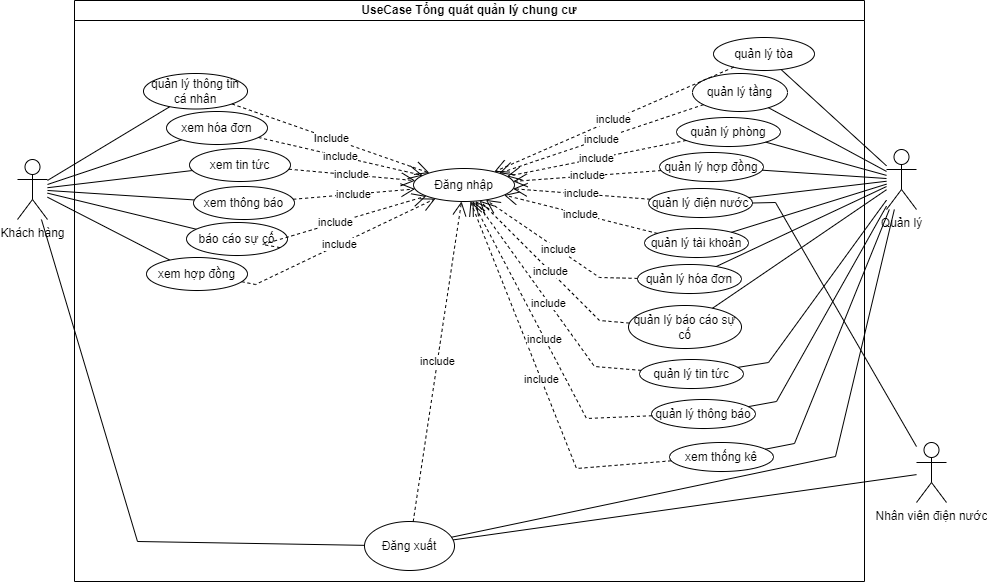

The diagram above was exported from draw.io. Its source (the exported page's mxGraphModel, read from the mxfile embedded in the PNG):
<mxGraphModel dx="1246" dy="559" grid="0" gridSize="10" guides="1" tooltips="1" connect="1" arrows="0" fold="1" page="1" pageScale="1" pageWidth="1169" pageHeight="827" background="#ffffff" math="0" shadow="0">
  <root>
    <mxCell id="0" />
    <mxCell id="1" parent="0" />
    <mxCell id="ZVCgykRuLSJEn90-AZET-1" value="Khách hàng" style="shape=umlActor;verticalLabelPosition=bottom;verticalAlign=top;html=1;outlineConnect=0;" parent="1" vertex="1">
      <mxGeometry x="63" y="167" width="30" height="60" as="geometry" />
    </mxCell>
    <mxCell id="ZVCgykRuLSJEn90-AZET-12" value="" style="endArrow=none;html=1;rounded=0;" parent="1" source="ZVCgykRuLSJEn90-AZET-1" target="LwQZIMssA0eHy4fDWsp7-1" edge="1">
      <mxGeometry width="50" height="50" relative="1" as="geometry">
        <mxPoint x="90" y="161" as="sourcePoint" />
        <mxPoint x="199" y="101" as="targetPoint" />
      </mxGeometry>
    </mxCell>
    <mxCell id="ZVCgykRuLSJEn90-AZET-13" value="" style="endArrow=none;html=1;rounded=0;" parent="1" source="ZVCgykRuLSJEn90-AZET-1" target="LwQZIMssA0eHy4fDWsp7-2" edge="1">
      <mxGeometry width="50" height="50" relative="1" as="geometry">
        <mxPoint x="106" y="208" as="sourcePoint" />
        <mxPoint x="214.49599413553028" y="143.63738955444774" as="targetPoint" />
      </mxGeometry>
    </mxCell>
    <mxCell id="ZVCgykRuLSJEn90-AZET-14" value="" style="endArrow=none;html=1;rounded=0;" parent="1" source="ZVCgykRuLSJEn90-AZET-1" target="LwQZIMssA0eHy4fDWsp7-3" edge="1">
      <mxGeometry width="50" height="50" relative="1" as="geometry">
        <mxPoint x="395" y="321" as="sourcePoint" />
        <mxPoint x="262.26108191293224" y="171.65364387407828" as="targetPoint" />
      </mxGeometry>
    </mxCell>
    <mxCell id="ZVCgykRuLSJEn90-AZET-15" value="" style="endArrow=none;html=1;rounded=0;" parent="1" source="ZVCgykRuLSJEn90-AZET-1" target="LwQZIMssA0eHy4fDWsp7-4" edge="1">
      <mxGeometry width="50" height="50" relative="1" as="geometry">
        <mxPoint x="395" y="321" as="sourcePoint" />
        <mxPoint x="211.46120009692527" y="202.5983663198706" as="targetPoint" />
      </mxGeometry>
    </mxCell>
    <mxCell id="ZVCgykRuLSJEn90-AZET-16" value="" style="endArrow=none;html=1;rounded=0;" parent="1" source="ZVCgykRuLSJEn90-AZET-1" target="LwQZIMssA0eHy4fDWsp7-5" edge="1">
      <mxGeometry width="50" height="50" relative="1" as="geometry">
        <mxPoint x="395" y="321" as="sourcePoint" />
        <mxPoint x="186.00791424062118" y="232.61925198526956" as="targetPoint" />
      </mxGeometry>
    </mxCell>
    <mxCell id="ZVCgykRuLSJEn90-AZET-17" value="" style="endArrow=none;html=1;rounded=0;" parent="1" source="ZVCgykRuLSJEn90-AZET-1" target="LwQZIMssA0eHy4fDWsp7-6" edge="1">
      <mxGeometry width="50" height="50" relative="1" as="geometry">
        <mxPoint x="395" y="321" as="sourcePoint" />
        <mxPoint x="170.64441199919315" y="268.7649323070716" as="targetPoint" />
      </mxGeometry>
    </mxCell>
    <mxCell id="ZVCgykRuLSJEn90-AZET-26" value="" style="endArrow=none;html=1;rounded=0;" parent="1" source="ZVCgykRuLSJEn90-AZET-1" target="ZVCgykRuLSJEn90-AZET-24" edge="1">
      <mxGeometry width="50" height="50" relative="1" as="geometry">
        <mxPoint x="395" y="321" as="sourcePoint" />
        <mxPoint x="445" y="271" as="targetPoint" />
        <Array as="points">
          <mxPoint x="183" y="549" />
        </Array>
      </mxGeometry>
    </mxCell>
    <mxCell id="ZVCgykRuLSJEn90-AZET-27" value="Quản lý" style="shape=umlActor;verticalLabelPosition=bottom;verticalAlign=top;html=1;outlineConnect=0;" parent="1" vertex="1">
      <mxGeometry x="932" y="157" width="30" height="60" as="geometry" />
    </mxCell>
    <mxCell id="ZVCgykRuLSJEn90-AZET-33" value="UseCase Tổng quát quản lý chung cư" style="swimlane;whiteSpace=wrap;html=1;startSize=20;" parent="1" vertex="1">
      <mxGeometry x="120" y="8" width="790" height="581" as="geometry">
        <mxRectangle x="122" y="3" width="137" height="26" as="alternateBounds" />
      </mxGeometry>
    </mxCell>
    <mxCell id="ZVCgykRuLSJEn90-AZET-30" value="quản lý tòa" style="ellipse;whiteSpace=wrap;html=1;" parent="ZVCgykRuLSJEn90-AZET-33" vertex="1">
      <mxGeometry x="639" y="37" width="101" height="33" as="geometry" />
    </mxCell>
    <mxCell id="ZVCgykRuLSJEn90-AZET-34" value="quản lý tầng" style="ellipse;whiteSpace=wrap;html=1;" parent="ZVCgykRuLSJEn90-AZET-33" vertex="1">
      <mxGeometry x="618" y="73" width="95" height="38" as="geometry" />
    </mxCell>
    <mxCell id="ZVCgykRuLSJEn90-AZET-35" value="quản lý phòng" style="ellipse;whiteSpace=wrap;html=1;" parent="ZVCgykRuLSJEn90-AZET-33" vertex="1">
      <mxGeometry x="602" y="117" width="104" height="29" as="geometry" />
    </mxCell>
    <mxCell id="ZVCgykRuLSJEn90-AZET-36" value="quản lý hợp đồng" style="ellipse;whiteSpace=wrap;html=1;" parent="ZVCgykRuLSJEn90-AZET-33" vertex="1">
      <mxGeometry x="585" y="152" width="104" height="29" as="geometry" />
    </mxCell>
    <mxCell id="ZVCgykRuLSJEn90-AZET-37" value="quản lý điện nước" style="ellipse;whiteSpace=wrap;html=1;" parent="ZVCgykRuLSJEn90-AZET-33" vertex="1">
      <mxGeometry x="574" y="188" width="104" height="29" as="geometry" />
    </mxCell>
    <mxCell id="ZVCgykRuLSJEn90-AZET-38" value="quản lý tài khoản" style="ellipse;whiteSpace=wrap;html=1;" parent="ZVCgykRuLSJEn90-AZET-33" vertex="1">
      <mxGeometry x="570" y="228" width="104" height="29" as="geometry" />
    </mxCell>
    <mxCell id="ZVCgykRuLSJEn90-AZET-40" value="quản lý báo cáo sự cố" style="ellipse;whiteSpace=wrap;html=1;" parent="ZVCgykRuLSJEn90-AZET-33" vertex="1">
      <mxGeometry x="554" y="305" width="113" height="43" as="geometry" />
    </mxCell>
    <mxCell id="ZVCgykRuLSJEn90-AZET-41" value="quản lý tin tức" style="ellipse;whiteSpace=wrap;html=1;" parent="ZVCgykRuLSJEn90-AZET-33" vertex="1">
      <mxGeometry x="565" y="359" width="104" height="29" as="geometry" />
    </mxCell>
    <mxCell id="ZVCgykRuLSJEn90-AZET-42" value="quản lý thông báo" style="ellipse;whiteSpace=wrap;html=1;" parent="ZVCgykRuLSJEn90-AZET-33" vertex="1">
      <mxGeometry x="577" y="399" width="104" height="29" as="geometry" />
    </mxCell>
    <mxCell id="ZVCgykRuLSJEn90-AZET-39" value="quản lý hóa đơn" style="ellipse;whiteSpace=wrap;html=1;" parent="ZVCgykRuLSJEn90-AZET-33" vertex="1">
      <mxGeometry x="563" y="264" width="104" height="29" as="geometry" />
    </mxCell>
    <mxCell id="ZVCgykRuLSJEn90-AZET-43" value="xem thống kê" style="ellipse;whiteSpace=wrap;html=1;" parent="ZVCgykRuLSJEn90-AZET-33" vertex="1">
      <mxGeometry x="595" y="442" width="104" height="29" as="geometry" />
    </mxCell>
    <mxCell id="ZVCgykRuLSJEn90-AZET-24" value="Đăng xuất" style="ellipse;whiteSpace=wrap;html=1;" parent="ZVCgykRuLSJEn90-AZET-33" vertex="1">
      <mxGeometry x="290" y="521" width="90" height="49" as="geometry" />
    </mxCell>
    <mxCell id="LwQZIMssA0eHy4fDWsp7-1" value="quản lý thông tin cá nhân" style="ellipse;whiteSpace=wrap;html=1;" vertex="1" parent="ZVCgykRuLSJEn90-AZET-33">
      <mxGeometry x="69" y="73" width="104" height="35.5" as="geometry" />
    </mxCell>
    <mxCell id="LwQZIMssA0eHy4fDWsp7-2" value="xem hóa đơn" style="ellipse;whiteSpace=wrap;html=1;" vertex="1" parent="ZVCgykRuLSJEn90-AZET-33">
      <mxGeometry x="92" y="111" width="101" height="33" as="geometry" />
    </mxCell>
    <mxCell id="LwQZIMssA0eHy4fDWsp7-3" value="xem tin tức" style="ellipse;whiteSpace=wrap;html=1;" vertex="1" parent="ZVCgykRuLSJEn90-AZET-33">
      <mxGeometry x="115" y="148" width="101" height="33" as="geometry" />
    </mxCell>
    <mxCell id="LwQZIMssA0eHy4fDWsp7-4" value="xem thông báo" style="ellipse;whiteSpace=wrap;html=1;" vertex="1" parent="ZVCgykRuLSJEn90-AZET-33">
      <mxGeometry x="119" y="186" width="101" height="33" as="geometry" />
    </mxCell>
    <mxCell id="LwQZIMssA0eHy4fDWsp7-5" value="báo cáo sự cố" style="ellipse;whiteSpace=wrap;html=1;" vertex="1" parent="ZVCgykRuLSJEn90-AZET-33">
      <mxGeometry x="112" y="222" width="101" height="33" as="geometry" />
    </mxCell>
    <mxCell id="LwQZIMssA0eHy4fDWsp7-6" value="xem hợp đồng" style="ellipse;whiteSpace=wrap;html=1;" vertex="1" parent="ZVCgykRuLSJEn90-AZET-33">
      <mxGeometry x="72" y="257" width="101" height="33" as="geometry" />
    </mxCell>
    <mxCell id="LwQZIMssA0eHy4fDWsp7-7" value="Đăng nhập" style="ellipse;whiteSpace=wrap;html=1;" vertex="1" parent="ZVCgykRuLSJEn90-AZET-33">
      <mxGeometry x="339" y="168" width="101" height="33" as="geometry" />
    </mxCell>
    <mxCell id="ZVCgykRuLSJEn90-AZET-18" value="Include" style="endArrow=open;endSize=12;dashed=1;html=1;rounded=0;" parent="ZVCgykRuLSJEn90-AZET-33" source="LwQZIMssA0eHy4fDWsp7-1" target="LwQZIMssA0eHy4fDWsp7-7" edge="1">
      <mxGeometry width="160" relative="1" as="geometry">
        <mxPoint x="123.62641750094167" y="107.87944887124445" as="sourcePoint" />
        <mxPoint x="354.2399125661266" y="173.92312699705235" as="targetPoint" />
      </mxGeometry>
    </mxCell>
    <mxCell id="ZVCgykRuLSJEn90-AZET-19" value="include" style="endArrow=open;endSize=12;dashed=1;html=1;rounded=0;" parent="ZVCgykRuLSJEn90-AZET-33" source="LwQZIMssA0eHy4fDWsp7-2" target="LwQZIMssA0eHy4fDWsp7-7" edge="1">
      <mxGeometry width="160" relative="1" as="geometry">
        <mxPoint x="153.14123688222344" y="145.6561599676495" as="sourcePoint" />
        <mxPoint x="350.03863418490437" y="176.71410156854267" as="targetPoint" />
      </mxGeometry>
    </mxCell>
    <mxCell id="ZVCgykRuLSJEn90-AZET-21" value="include" style="endArrow=open;endSize=12;dashed=1;html=1;rounded=0;" parent="ZVCgykRuLSJEn90-AZET-33" source="LwQZIMssA0eHy4fDWsp7-3" target="LwQZIMssA0eHy4fDWsp7-7" edge="1">
      <mxGeometry width="160" relative="1" as="geometry">
        <mxPoint x="177.38835833181042" y="207.33886887160702" as="sourcePoint" />
        <mxPoint x="345.9444611099036" y="181.5987949470948" as="targetPoint" />
      </mxGeometry>
    </mxCell>
    <mxCell id="ZVCgykRuLSJEn90-AZET-20" value="include" style="endArrow=open;endSize=12;dashed=1;html=1;rounded=0;" parent="ZVCgykRuLSJEn90-AZET-33" source="LwQZIMssA0eHy4fDWsp7-4" target="LwQZIMssA0eHy4fDWsp7-7" edge="1">
      <mxGeometry width="160" relative="1" as="geometry">
        <mxPoint x="210" y="210" as="sourcePoint" />
        <mxPoint x="345.64892703863234" y="188.7394849785403" as="targetPoint" />
      </mxGeometry>
    </mxCell>
    <mxCell id="ZVCgykRuLSJEn90-AZET-22" value="include" style="endArrow=open;endSize=12;dashed=1;html=1;rounded=0;" parent="ZVCgykRuLSJEn90-AZET-33" source="LwQZIMssA0eHy4fDWsp7-5" target="LwQZIMssA0eHy4fDWsp7-7" edge="1">
      <mxGeometry width="160" relative="1" as="geometry">
        <mxPoint x="140.52013381059032" y="248.97427297041997" as="sourcePoint" />
        <mxPoint x="351.9735917811454" y="195.70870189293237" as="targetPoint" />
        <Array as="points">
          <mxPoint x="188" y="244" />
        </Array>
      </mxGeometry>
    </mxCell>
    <mxCell id="ZVCgykRuLSJEn90-AZET-23" value="include" style="endArrow=open;endSize=12;dashed=1;html=1;rounded=0;" parent="ZVCgykRuLSJEn90-AZET-33" source="LwQZIMssA0eHy4fDWsp7-6" target="LwQZIMssA0eHy4fDWsp7-7" edge="1">
      <mxGeometry width="160" relative="1" as="geometry">
        <mxPoint x="107.29122032698774" y="290.6423983060844" as="sourcePoint" />
        <mxPoint x="358.4653106001879" y="199.07475515136684" as="targetPoint" />
        <Array as="points">
          <mxPoint x="181" y="284" />
        </Array>
      </mxGeometry>
    </mxCell>
    <mxCell id="ZVCgykRuLSJEn90-AZET-68" value="include" style="endArrow=open;endSize=12;dashed=1;html=1;rounded=0;" parent="ZVCgykRuLSJEn90-AZET-33" source="ZVCgykRuLSJEn90-AZET-24" target="LwQZIMssA0eHy4fDWsp7-7" edge="1">
      <mxGeometry width="160" relative="1" as="geometry">
        <mxPoint x="581" y="478" as="sourcePoint" />
        <mxPoint x="383.13275153128257" y="203.92140937249314" as="targetPoint" />
        <Array as="points" />
      </mxGeometry>
    </mxCell>
    <mxCell id="ZVCgykRuLSJEn90-AZET-54" value="include" style="endArrow=open;endSize=12;dashed=1;html=1;rounded=0;" parent="ZVCgykRuLSJEn90-AZET-33" source="ZVCgykRuLSJEn90-AZET-43" target="LwQZIMssA0eHy4fDWsp7-7" edge="1">
      <mxGeometry width="160" relative="1" as="geometry">
        <mxPoint x="735" y="178" as="sourcePoint" />
        <mxPoint x="394.42548273210446" y="203.70857504742162" as="targetPoint" />
        <Array as="points">
          <mxPoint x="502" y="468" />
        </Array>
      </mxGeometry>
    </mxCell>
    <mxCell id="ZVCgykRuLSJEn90-AZET-53" value="include" style="endArrow=open;endSize=12;dashed=1;html=1;rounded=0;" parent="ZVCgykRuLSJEn90-AZET-33" source="ZVCgykRuLSJEn90-AZET-42" target="LwQZIMssA0eHy4fDWsp7-7" edge="1">
      <mxGeometry width="160" relative="1" as="geometry">
        <mxPoint x="725" y="168" as="sourcePoint" />
        <mxPoint x="396.698293083914" y="203.50003196374428" as="targetPoint" />
        <Array as="points">
          <mxPoint x="512" y="418" />
        </Array>
      </mxGeometry>
    </mxCell>
    <mxCell id="ZVCgykRuLSJEn90-AZET-52" value="include" style="endArrow=open;endSize=12;dashed=1;html=1;rounded=0;" parent="ZVCgykRuLSJEn90-AZET-33" source="ZVCgykRuLSJEn90-AZET-41" target="LwQZIMssA0eHy4fDWsp7-7" edge="1">
      <mxGeometry width="160" relative="1" as="geometry">
        <mxPoint x="715" y="158" as="sourcePoint" />
        <mxPoint x="399.9983373022858" y="203.09173469482312" as="targetPoint" />
        <Array as="points">
          <mxPoint x="520" y="366" />
        </Array>
      </mxGeometry>
    </mxCell>
    <mxCell id="ZVCgykRuLSJEn90-AZET-51" value="include" style="endArrow=open;endSize=12;dashed=1;html=1;rounded=0;" parent="ZVCgykRuLSJEn90-AZET-33" source="ZVCgykRuLSJEn90-AZET-40" target="LwQZIMssA0eHy4fDWsp7-7" edge="1">
      <mxGeometry width="160" relative="1" as="geometry">
        <mxPoint x="705" y="148" as="sourcePoint" />
        <mxPoint x="400" y="194" as="targetPoint" />
        <Array as="points">
          <mxPoint x="525" y="320" />
        </Array>
      </mxGeometry>
    </mxCell>
    <mxCell id="ZVCgykRuLSJEn90-AZET-50" value="include" style="endArrow=open;endSize=12;dashed=1;html=1;rounded=0;" parent="ZVCgykRuLSJEn90-AZET-33" source="ZVCgykRuLSJEn90-AZET-39" target="LwQZIMssA0eHy4fDWsp7-7" edge="1">
      <mxGeometry width="160" relative="1" as="geometry">
        <mxPoint x="695" y="138" as="sourcePoint" />
        <mxPoint x="410.3290298510999" y="200.88363562644986" as="targetPoint" />
        <Array as="points">
          <mxPoint x="525" y="277" />
        </Array>
      </mxGeometry>
    </mxCell>
    <mxCell id="ZVCgykRuLSJEn90-AZET-49" value="include" style="endArrow=open;endSize=12;dashed=1;html=1;rounded=0;" parent="ZVCgykRuLSJEn90-AZET-33" source="ZVCgykRuLSJEn90-AZET-38" target="LwQZIMssA0eHy4fDWsp7-7" edge="1">
      <mxGeometry width="160" relative="1" as="geometry">
        <mxPoint x="685" y="128" as="sourcePoint" />
        <mxPoint x="423.79078983155864" y="194.42372349105904" as="targetPoint" />
      </mxGeometry>
    </mxCell>
    <mxCell id="ZVCgykRuLSJEn90-AZET-48" value="include" style="endArrow=open;endSize=12;dashed=1;html=1;rounded=0;" parent="ZVCgykRuLSJEn90-AZET-33" source="ZVCgykRuLSJEn90-AZET-37" target="LwQZIMssA0eHy4fDWsp7-7" edge="1">
      <mxGeometry width="160" relative="1" as="geometry">
        <mxPoint x="675" y="118" as="sourcePoint" />
        <mxPoint x="428.4628661652255" y="188.44924152639692" as="targetPoint" />
      </mxGeometry>
    </mxCell>
    <mxCell id="ZVCgykRuLSJEn90-AZET-47" value="include" style="endArrow=open;endSize=12;dashed=1;html=1;rounded=0;" parent="ZVCgykRuLSJEn90-AZET-33" source="ZVCgykRuLSJEn90-AZET-36" target="LwQZIMssA0eHy4fDWsp7-7" edge="1">
      <mxGeometry width="160" relative="1" as="geometry">
        <mxPoint x="610" y="180" as="sourcePoint" />
        <mxPoint x="428.38844619609404" y="182.3544780890968" as="targetPoint" />
      </mxGeometry>
    </mxCell>
    <mxCell id="ZVCgykRuLSJEn90-AZET-46" value="include" style="endArrow=open;endSize=12;dashed=1;html=1;rounded=0;" parent="ZVCgykRuLSJEn90-AZET-33" source="ZVCgykRuLSJEn90-AZET-35" target="LwQZIMssA0eHy4fDWsp7-7" edge="1">
      <mxGeometry width="160" relative="1" as="geometry">
        <mxPoint x="655" y="98" as="sourcePoint" />
        <mxPoint x="425.1688235167471" y="177.78046265953412" as="targetPoint" />
      </mxGeometry>
    </mxCell>
    <mxCell id="ZVCgykRuLSJEn90-AZET-45" value="include" style="endArrow=open;endSize=12;dashed=1;html=1;rounded=0;" parent="ZVCgykRuLSJEn90-AZET-33" source="ZVCgykRuLSJEn90-AZET-34" target="LwQZIMssA0eHy4fDWsp7-7" edge="1">
      <mxGeometry width="160" relative="1" as="geometry">
        <mxPoint x="645" y="88" as="sourcePoint" />
        <mxPoint x="420.44720676094767" y="174.31082651522274" as="targetPoint" />
      </mxGeometry>
    </mxCell>
    <mxCell id="ZVCgykRuLSJEn90-AZET-44" value="include" style="endArrow=open;endSize=12;dashed=1;html=1;rounded=0;" parent="ZVCgykRuLSJEn90-AZET-33" source="ZVCgykRuLSJEn90-AZET-30" target="LwQZIMssA0eHy4fDWsp7-7" edge="1">
      <mxGeometry width="160" relative="1" as="geometry">
        <mxPoint x="314" y="290" as="sourcePoint" />
        <mxPoint x="416.8129901281786" y="172.46915663271648" as="targetPoint" />
      </mxGeometry>
    </mxCell>
    <mxCell id="ZVCgykRuLSJEn90-AZET-56" value="" style="endArrow=none;html=1;rounded=0;" parent="1" source="ZVCgykRuLSJEn90-AZET-30" target="ZVCgykRuLSJEn90-AZET-27" edge="1">
      <mxGeometry width="50" height="50" relative="1" as="geometry">
        <mxPoint x="515" y="307" as="sourcePoint" />
        <mxPoint x="565" y="257" as="targetPoint" />
      </mxGeometry>
    </mxCell>
    <mxCell id="ZVCgykRuLSJEn90-AZET-57" value="" style="endArrow=none;html=1;rounded=0;" parent="1" source="ZVCgykRuLSJEn90-AZET-34" target="ZVCgykRuLSJEn90-AZET-27" edge="1">
      <mxGeometry width="50" height="50" relative="1" as="geometry">
        <mxPoint x="838" y="82" as="sourcePoint" />
        <mxPoint x="942" y="183" as="targetPoint" />
      </mxGeometry>
    </mxCell>
    <mxCell id="ZVCgykRuLSJEn90-AZET-58" value="" style="endArrow=none;html=1;rounded=0;" parent="1" source="ZVCgykRuLSJEn90-AZET-35" target="ZVCgykRuLSJEn90-AZET-27" edge="1">
      <mxGeometry width="50" height="50" relative="1" as="geometry">
        <mxPoint x="848" y="92" as="sourcePoint" />
        <mxPoint x="952" y="193" as="targetPoint" />
      </mxGeometry>
    </mxCell>
    <mxCell id="ZVCgykRuLSJEn90-AZET-59" value="" style="endArrow=none;html=1;rounded=0;" parent="1" source="ZVCgykRuLSJEn90-AZET-36" target="ZVCgykRuLSJEn90-AZET-27" edge="1">
      <mxGeometry width="50" height="50" relative="1" as="geometry">
        <mxPoint x="858" y="102" as="sourcePoint" />
        <mxPoint x="962" y="203" as="targetPoint" />
      </mxGeometry>
    </mxCell>
    <mxCell id="ZVCgykRuLSJEn90-AZET-60" value="" style="endArrow=none;html=1;rounded=0;" parent="1" source="ZVCgykRuLSJEn90-AZET-37" target="ZVCgykRuLSJEn90-AZET-27" edge="1">
      <mxGeometry width="50" height="50" relative="1" as="geometry">
        <mxPoint x="868" y="112" as="sourcePoint" />
        <mxPoint x="972" y="213" as="targetPoint" />
      </mxGeometry>
    </mxCell>
    <mxCell id="ZVCgykRuLSJEn90-AZET-61" value="" style="endArrow=none;html=1;rounded=0;" parent="1" source="ZVCgykRuLSJEn90-AZET-38" target="ZVCgykRuLSJEn90-AZET-27" edge="1">
      <mxGeometry width="50" height="50" relative="1" as="geometry">
        <mxPoint x="878" y="122" as="sourcePoint" />
        <mxPoint x="982" y="223" as="targetPoint" />
      </mxGeometry>
    </mxCell>
    <mxCell id="ZVCgykRuLSJEn90-AZET-62" value="" style="endArrow=none;html=1;rounded=0;" parent="1" source="ZVCgykRuLSJEn90-AZET-39" target="ZVCgykRuLSJEn90-AZET-27" edge="1">
      <mxGeometry width="50" height="50" relative="1" as="geometry">
        <mxPoint x="888" y="132" as="sourcePoint" />
        <mxPoint x="992" y="233" as="targetPoint" />
      </mxGeometry>
    </mxCell>
    <mxCell id="ZVCgykRuLSJEn90-AZET-63" value="" style="endArrow=none;html=1;rounded=0;" parent="1" source="ZVCgykRuLSJEn90-AZET-40" target="ZVCgykRuLSJEn90-AZET-27" edge="1">
      <mxGeometry width="50" height="50" relative="1" as="geometry">
        <mxPoint x="898" y="142" as="sourcePoint" />
        <mxPoint x="1002" y="243" as="targetPoint" />
      </mxGeometry>
    </mxCell>
    <mxCell id="ZVCgykRuLSJEn90-AZET-64" value="" style="endArrow=none;html=1;rounded=0;" parent="1" source="ZVCgykRuLSJEn90-AZET-41" target="ZVCgykRuLSJEn90-AZET-27" edge="1">
      <mxGeometry width="50" height="50" relative="1" as="geometry">
        <mxPoint x="908" y="152" as="sourcePoint" />
        <mxPoint x="1012" y="253" as="targetPoint" />
        <Array as="points">
          <mxPoint x="814" y="370" />
        </Array>
      </mxGeometry>
    </mxCell>
    <mxCell id="ZVCgykRuLSJEn90-AZET-65" value="" style="endArrow=none;html=1;rounded=0;" parent="1" source="ZVCgykRuLSJEn90-AZET-42" target="ZVCgykRuLSJEn90-AZET-27" edge="1">
      <mxGeometry width="50" height="50" relative="1" as="geometry">
        <mxPoint x="918" y="162" as="sourcePoint" />
        <mxPoint x="1022" y="263" as="targetPoint" />
        <Array as="points">
          <mxPoint x="822" y="409" />
        </Array>
      </mxGeometry>
    </mxCell>
    <mxCell id="ZVCgykRuLSJEn90-AZET-66" value="" style="endArrow=none;html=1;rounded=0;" parent="1" source="ZVCgykRuLSJEn90-AZET-43" target="ZVCgykRuLSJEn90-AZET-27" edge="1">
      <mxGeometry width="50" height="50" relative="1" as="geometry">
        <mxPoint x="928" y="172" as="sourcePoint" />
        <mxPoint x="1032" y="273" as="targetPoint" />
        <Array as="points">
          <mxPoint x="840" y="451" />
        </Array>
      </mxGeometry>
    </mxCell>
    <mxCell id="ZVCgykRuLSJEn90-AZET-67" value="" style="endArrow=none;html=1;rounded=0;" parent="1" source="ZVCgykRuLSJEn90-AZET-27" target="ZVCgykRuLSJEn90-AZET-24" edge="1">
      <mxGeometry width="50" height="50" relative="1" as="geometry">
        <mxPoint x="938" y="182" as="sourcePoint" />
        <mxPoint x="1042" y="283" as="targetPoint" />
        <Array as="points">
          <mxPoint x="881" y="464" />
        </Array>
      </mxGeometry>
    </mxCell>
    <mxCell id="ZVCgykRuLSJEn90-AZET-70" value="Nhân viên điện nước" style="shape=umlActor;verticalLabelPosition=bottom;verticalAlign=top;html=1;" parent="1" vertex="1">
      <mxGeometry x="962" y="450" width="30" height="60" as="geometry" />
    </mxCell>
    <mxCell id="ZVCgykRuLSJEn90-AZET-73" value="" style="endArrow=none;html=1;rounded=0;" parent="1" source="ZVCgykRuLSJEn90-AZET-37" target="ZVCgykRuLSJEn90-AZET-70" edge="1">
      <mxGeometry width="50" height="50" relative="1" as="geometry">
        <mxPoint x="828" y="464" as="sourcePoint" />
        <mxPoint x="945" y="227" as="targetPoint" />
        <Array as="points">
          <mxPoint x="821" y="210" />
        </Array>
      </mxGeometry>
    </mxCell>
    <mxCell id="ZVCgykRuLSJEn90-AZET-74" value="" style="endArrow=none;html=1;rounded=0;" parent="1" source="ZVCgykRuLSJEn90-AZET-24" target="ZVCgykRuLSJEn90-AZET-70" edge="1">
      <mxGeometry width="50" height="50" relative="1" as="geometry">
        <mxPoint x="838" y="474" as="sourcePoint" />
        <mxPoint x="955" y="237" as="targetPoint" />
        <Array as="points" />
      </mxGeometry>
    </mxCell>
  </root>
</mxGraphModel>